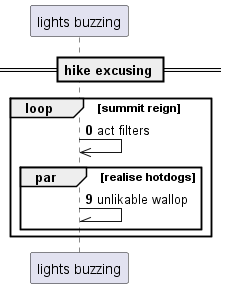

The diagram above was rendered by PlantUML. Its source (embedded in the PNG):
@startuml
participant "lights buzzing" as 0
== hike excusing ==
autonumber 0 9
loop summit reign
0 ->> 0: act filters
par realise hotdogs
0 -\\ 0: unlikable wallop
end
end
@enduml